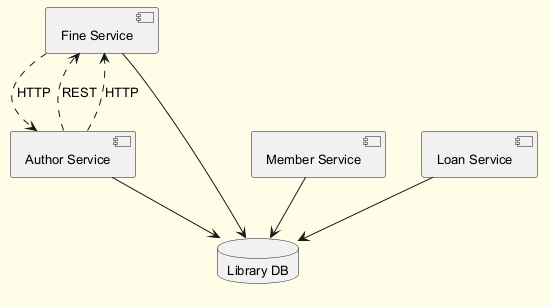

The diagram above was rendered by PlantUML. Its source (embedded in the PNG):
@startuml
skinparam backgroundColor #FFFDE7
skinparam classBackgroundColor #FFF9C4
skinparam classBorderColor #F57F17
skinparam defaultFontSize 13
component "Fine Service" as C_FineService
component "Member Service" as C_MemberService
component "Loan Service" as C_LoanService
component "Author Service" as C_AuthorService
database "Library DB" as DB_library
C_FineService --> DB_library
C_MemberService --> DB_library
C_LoanService --> DB_library
C_AuthorService --> DB_library
C_AuthorService ..> C_FineService : REST
C_AuthorService ..> C_FineService : HTTP
C_FineService ..> C_AuthorService : HTTP
@enduml